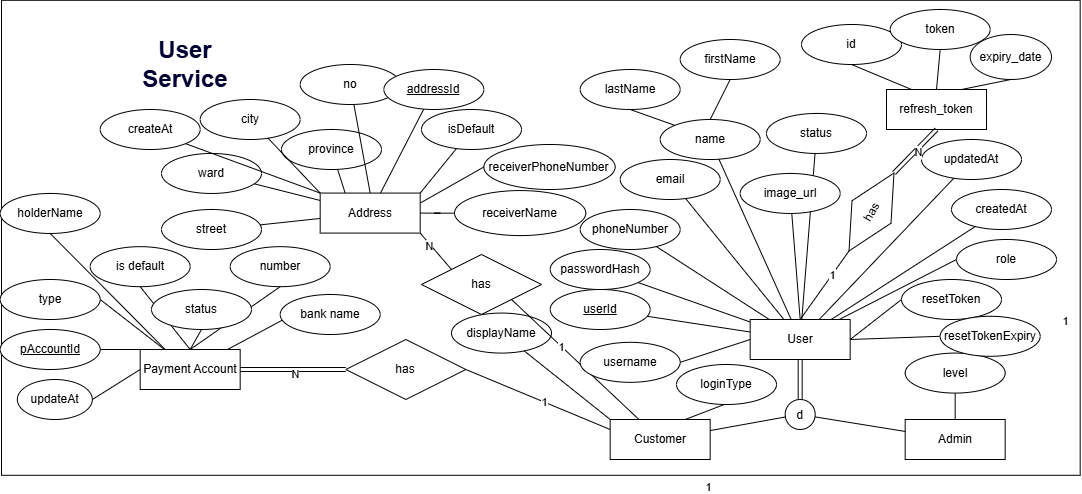

The diagram above was exported from draw.io. Its source (the exported page's mxGraphModel, read from the mxfile embedded in the PNG):
<mxGraphModel dx="2283" dy="788" grid="1" gridSize="10" guides="1" tooltips="1" connect="1" arrows="1" fold="1" page="1" pageScale="1" pageWidth="850" pageHeight="1100" math="0" shadow="0">
  <root>
    <mxCell id="0" />
    <mxCell id="1" parent="0" />
    <mxCell id="2" parent="1" style="rounded=0;whiteSpace=wrap;html=1;" value="" vertex="1">
      <mxGeometry height="475" width="1078.68" x="-560" y="215.8" as="geometry" />
    </mxCell>
    <mxCell id="3" parent="1" style="ellipse;whiteSpace=wrap;html=1;align=center;fontStyle=4;" value="userId" vertex="1">
      <mxGeometry height="40" width="100" x="-11.32" y="505" as="geometry" />
    </mxCell>
    <mxCell id="4" parent="1" style="ellipse;whiteSpace=wrap;html=1;align=center;" value="email" vertex="1">
      <mxGeometry height="40" width="100" x="58.68" y="375" as="geometry" />
    </mxCell>
    <mxCell id="5" parent="1" style="ellipse;whiteSpace=wrap;html=1;align=center;" value="phoneNumber" vertex="1">
      <mxGeometry height="40" width="100" x="18.68" y="425" as="geometry" />
    </mxCell>
    <mxCell id="6" parent="1" style="ellipse;whiteSpace=wrap;html=1;align=center;" value="passwordHash" vertex="1">
      <mxGeometry height="40" width="100" x="-11.32" y="465" as="geometry" />
    </mxCell>
    <mxCell id="7" parent="1" style="ellipse;whiteSpace=wrap;html=1;align=center;" value="name" vertex="1">
      <mxGeometry height="40" width="100" x="98.68" y="335" as="geometry" />
    </mxCell>
    <mxCell id="8" parent="1" style="ellipse;whiteSpace=wrap;html=1;align=center;" value="displayName" vertex="1">
      <mxGeometry height="40" width="100" x="-110" y="528.58" as="geometry" />
    </mxCell>
    <mxCell id="9" parent="1" style="ellipse;whiteSpace=wrap;html=1;align=center;" value="status" vertex="1">
      <mxGeometry height="40" width="100" x="205" y="328.96" as="geometry" />
    </mxCell>
    <mxCell id="10" parent="1" style="ellipse;whiteSpace=wrap;html=1;align=center;" value="createdAt" vertex="1">
      <mxGeometry height="40" width="100" x="390" y="405" as="geometry" />
    </mxCell>
    <mxCell id="11" parent="1" style="ellipse;whiteSpace=wrap;html=1;align=center;" value="updatedAt" vertex="1">
      <mxGeometry height="40" width="100" x="360" y="355" as="geometry" />
    </mxCell>
    <mxCell id="12" edge="1" parent="1" source="3" style="endArrow=none;html=1;rounded=0;" target="28" value="">
      <mxGeometry relative="1" as="geometry">
        <mxPoint x="188.68" y="435" as="sourcePoint" />
        <mxPoint x="180.18" y="495" as="targetPoint" />
      </mxGeometry>
    </mxCell>
    <mxCell id="13" edge="1" parent="1" source="6" style="endArrow=none;html=1;rounded=0;" target="28" value="">
      <mxGeometry relative="1" as="geometry">
        <mxPoint x="158.68" y="465" as="sourcePoint" />
        <mxPoint x="194.68" y="495" as="targetPoint" />
      </mxGeometry>
    </mxCell>
    <mxCell id="14" edge="1" parent="1" source="4" style="endArrow=none;html=1;rounded=0;" target="28" value="">
      <mxGeometry relative="1" as="geometry">
        <mxPoint x="315.68" y="475" as="sourcePoint" />
        <mxPoint x="214.68" y="495" as="targetPoint" />
      </mxGeometry>
    </mxCell>
    <mxCell id="15" edge="1" parent="1" source="5" style="endArrow=none;html=1;rounded=0;" target="28" value="">
      <mxGeometry relative="1" as="geometry">
        <mxPoint x="378.68" y="465" as="sourcePoint" />
        <mxPoint x="210.18" y="495" as="targetPoint" />
      </mxGeometry>
    </mxCell>
    <mxCell id="16" edge="1" parent="1" source="7" style="endArrow=none;html=1;rounded=0;" target="28" value="">
      <mxGeometry relative="1" as="geometry">
        <mxPoint x="338.68" y="505" as="sourcePoint" />
        <mxPoint x="240.18" y="495" as="targetPoint" />
      </mxGeometry>
    </mxCell>
    <mxCell id="17" edge="1" parent="1" source="28" style="endArrow=none;html=1;rounded=0;" target="9" value="">
      <mxGeometry relative="1" as="geometry">
        <mxPoint x="270.18" y="495" as="sourcePoint" />
        <mxPoint x="248.68" y="585" as="targetPoint" />
      </mxGeometry>
    </mxCell>
    <mxCell id="18" edge="1" parent="1" source="31" style="endArrow=none;html=1;rounded=0;exitX=0;exitY=0;exitDx=0;exitDy=0;" target="8" value="">
      <mxGeometry relative="1" as="geometry">
        <mxPoint x="254.68" y="495" as="sourcePoint" />
        <mxPoint x="278.68" y="635" as="targetPoint" />
      </mxGeometry>
    </mxCell>
    <mxCell id="19" edge="1" parent="1" source="28" style="endArrow=none;html=1;rounded=0;" target="11" value="">
      <mxGeometry relative="1" as="geometry">
        <mxPoint x="274.68" y="495" as="sourcePoint" />
        <mxPoint x="268.68" y="645" as="targetPoint" />
      </mxGeometry>
    </mxCell>
    <mxCell id="20" edge="1" parent="1" source="28" style="endArrow=none;html=1;rounded=0;" target="10" value="">
      <mxGeometry relative="1" as="geometry">
        <mxPoint x="283.68" y="501.47058823529414" as="sourcePoint" />
        <mxPoint x="238.68" y="745" as="targetPoint" />
      </mxGeometry>
    </mxCell>
    <mxCell id="21" edge="1" parent="1" source="28" style="endArrow=none;html=1;rounded=0;entryX=0;entryY=0.5;entryDx=0;entryDy=0;" target="59" value="">
      <mxGeometry relative="1" as="geometry">
        <mxPoint x="163.68" y="516.7241379310344" as="sourcePoint" />
        <mxPoint x="379.69467432118716" y="524.510340687311" as="targetPoint" />
      </mxGeometry>
    </mxCell>
    <mxCell id="22" edge="1" parent="1" source="28" style="rounded=0;orthogonalLoop=1;jettySize=auto;html=1;exitX=0;exitY=0.5;exitDx=0;exitDy=0;entryX=1;entryY=0.5;entryDx=0;entryDy=0;endArrow=none;endFill=0;" target="60">
      <mxGeometry relative="1" as="geometry" />
    </mxCell>
    <mxCell id="23" edge="1" parent="1" source="28" style="rounded=0;orthogonalLoop=1;jettySize=auto;html=1;exitX=0.5;exitY=0;exitDx=0;exitDy=0;endArrow=none;endFill=0;" target="90">
      <mxGeometry relative="1" as="geometry" />
    </mxCell>
    <mxCell id="24" edge="1" parent="1" source="28" style="edgeStyle=none;rounded=0;orthogonalLoop=1;jettySize=auto;html=1;exitX=0.5;exitY=0;exitDx=0;exitDy=0;entryX=0;entryY=0.5;entryDx=0;entryDy=0;endArrow=none;endFill=0;" target="100">
      <mxGeometry relative="1" as="geometry" />
    </mxCell>
    <mxCell id="25" connectable="0" parent="24" style="edgeLabel;html=1;align=center;verticalAlign=middle;resizable=0;points=[];" value="1" vertex="1">
      <mxGeometry relative="1" x="0.3097" as="geometry">
        <mxPoint as="offset" />
      </mxGeometry>
    </mxCell>
    <mxCell id="26" edge="1" parent="1" source="28" style="rounded=0;orthogonalLoop=1;jettySize=auto;html=1;exitX=1;exitY=0.5;exitDx=0;exitDy=0;entryX=0;entryY=0.5;entryDx=0;entryDy=0;endArrow=none;endFill=0;" target="101">
      <mxGeometry relative="1" as="geometry" />
    </mxCell>
    <mxCell id="27" edge="1" parent="1" source="28" style="rounded=0;orthogonalLoop=1;jettySize=auto;html=1;exitX=1;exitY=0.5;exitDx=0;exitDy=0;entryX=0;entryY=0.5;entryDx=0;entryDy=0;endArrow=none;endFill=0;" target="102">
      <mxGeometry relative="1" as="geometry" />
    </mxCell>
    <mxCell id="28" parent="1" style="whiteSpace=wrap;html=1;align=center;" value="User" vertex="1">
      <mxGeometry height="40" width="100" x="188.68" y="535" as="geometry" />
    </mxCell>
    <mxCell id="29" edge="1" parent="1" source="31" style="edgeStyle=none;shape=wire;rounded=0;orthogonalLoop=1;jettySize=auto;html=1;exitX=0;exitY=0.25;exitDx=0;exitDy=0;entryX=1;entryY=0.5;entryDx=0;entryDy=0;endArrow=none;endFill=0;fillColor=none;" target="78">
      <mxGeometry relative="1" as="geometry" />
    </mxCell>
    <mxCell id="30" connectable="0" parent="29" style="edgeLabel;html=1;align=center;verticalAlign=middle;resizable=0;points=[];dashed=1;" value="1" vertex="1">
      <mxGeometry relative="1" x="-0.0881" as="geometry">
        <mxPoint as="offset" />
      </mxGeometry>
    </mxCell>
    <mxCell id="31" parent="1" style="whiteSpace=wrap;html=1;align=center;" value="Customer" vertex="1">
      <mxGeometry height="40" width="100" x="48.68" y="635" as="geometry" />
    </mxCell>
    <mxCell id="32" edge="1" parent="1" source="87" style="endArrow=none;html=1;rounded=0;exitX=1;exitY=1;exitDx=0;exitDy=0;" target="31" value="">
      <mxGeometry relative="1" as="geometry">
        <mxPoint x="-49.83706763248733" y="530.2298277595024" as="sourcePoint" />
        <mxPoint x="148.68" y="695" as="targetPoint" />
      </mxGeometry>
    </mxCell>
    <mxCell id="33" connectable="0" parent="32" style="edgeLabel;html=1;align=center;verticalAlign=middle;resizable=0;points=[];" value="1" vertex="1">
      <mxGeometry relative="1" x="-0.2209" y="-1" as="geometry">
        <mxPoint as="offset" />
      </mxGeometry>
    </mxCell>
    <mxCell id="34" parent="1" style="whiteSpace=wrap;html=1;align=center;" value="Admin" vertex="1">
      <mxGeometry height="40" width="100" x="343.68" y="635" as="geometry" />
    </mxCell>
    <mxCell id="35" parent="1" style="ellipse;whiteSpace=wrap;html=1;align=center;" value="level" vertex="1">
      <mxGeometry height="40" width="100" x="343.68" y="568.5799999999999" as="geometry" />
    </mxCell>
    <mxCell id="36" edge="1" parent="1" source="35" style="endArrow=none;html=1;rounded=0;" target="34" value="">
      <mxGeometry relative="1" as="geometry">
        <mxPoint x="540.68" y="606" as="sourcePoint" />
        <mxPoint x="418.68" y="595" as="targetPoint" />
      </mxGeometry>
    </mxCell>
    <mxCell id="37" parent="1" style="ellipse;" value="d" vertex="1">
      <mxGeometry height="30" width="30" x="223.68" y="615" as="geometry" />
    </mxCell>
    <mxCell id="38" edge="1" parent="1" source="37" style="endArrow=none;html=1;rounded=0;" target="31" value="">
      <mxGeometry relative="1" as="geometry">
        <mxPoint x="229.68" y="687" as="sourcePoint" />
        <mxPoint x="158.68" y="665" as="targetPoint" />
      </mxGeometry>
    </mxCell>
    <mxCell id="39" edge="1" parent="1" source="34" style="endArrow=none;html=1;rounded=0;" target="37" value="">
      <mxGeometry relative="1" as="geometry">
        <mxPoint x="319.68" y="717" as="sourcePoint" />
        <mxPoint x="248.68" y="695" as="targetPoint" />
      </mxGeometry>
    </mxCell>
    <mxCell id="40" edge="1" parent="1" source="28" style="endArrow=none;html=1;rounded=0;shape=link;" target="37" value="">
      <mxGeometry relative="1" as="geometry">
        <mxPoint x="339.68" y="667" as="sourcePoint" />
        <mxPoint x="268.68" y="645" as="targetPoint" />
      </mxGeometry>
    </mxCell>
    <mxCell id="41" parent="1" style="ellipse;whiteSpace=wrap;html=1;align=center;" value="isDefault" vertex="1">
      <mxGeometry height="40" width="100" x="-140" y="324.99999999999994" as="geometry" />
    </mxCell>
    <mxCell id="42" edge="1" parent="1" source="86" style="endArrow=none;html=1;rounded=0;exitX=1;exitY=0;exitDx=0;exitDy=0;" target="41" value="">
      <mxGeometry relative="1" as="geometry">
        <mxPoint x="-148.46947293788435" y="428.9552097640065" as="sourcePoint" />
        <mxPoint x="-281.32" y="395.75" as="targetPoint" />
      </mxGeometry>
    </mxCell>
    <mxCell id="43" edge="1" parent="1" source="86" style="endArrow=none;html=1;rounded=0;exitX=0.25;exitY=0;exitDx=0;exitDy=0;" target="44" value="">
      <mxGeometry relative="1" as="geometry">
        <mxPoint x="-162.2139027059743" y="434.2421680827409" as="sourcePoint" />
        <mxPoint x="-402.8128749927335" y="578.6007125007269" as="targetPoint" />
      </mxGeometry>
    </mxCell>
    <mxCell id="44" parent="1" style="ellipse;whiteSpace=wrap;html=1;align=center;" value="province" vertex="1">
      <mxGeometry height="40" width="100" x="-280" y="345" as="geometry" />
    </mxCell>
    <mxCell id="45" parent="1" style="ellipse;whiteSpace=wrap;html=1;align=center;" value="city" vertex="1">
      <mxGeometry height="40" width="100" x="-361.32" y="315" as="geometry" />
    </mxCell>
    <mxCell id="46" edge="1" parent="1" source="86" style="endArrow=none;html=1;rounded=0;exitX=0;exitY=0;exitDx=0;exitDy=0;" target="45" value="">
      <mxGeometry relative="1" as="geometry">
        <mxPoint x="-171.31999999999607" y="445.75000000000006" as="sourcePoint" />
        <mxPoint x="-411.32" y="623.7500000000001" as="targetPoint" />
      </mxGeometry>
    </mxCell>
    <mxCell id="47" parent="1" style="ellipse;whiteSpace=wrap;html=1;align=center;" value="street" vertex="1">
      <mxGeometry height="40" width="100" x="-400" y="425.00000000000006" as="geometry" />
    </mxCell>
    <mxCell id="48" parent="1" style="ellipse;whiteSpace=wrap;html=1;align=center;" value="ward" vertex="1">
      <mxGeometry height="40" width="100" x="-400" y="368.96" as="geometry" />
    </mxCell>
    <mxCell id="49" edge="1" parent="1" source="86" style="endArrow=none;html=1;rounded=0;" target="48" value="">
      <mxGeometry relative="1" as="geometry">
        <mxPoint x="-162.46484503012516" y="457.1138143416536" as="sourcePoint" />
        <mxPoint x="-411.32" y="655.7500000000001" as="targetPoint" />
      </mxGeometry>
    </mxCell>
    <mxCell id="50" edge="1" parent="1" source="86" style="endArrow=none;html=1;rounded=0;" target="47" value="">
      <mxGeometry relative="1" as="geometry">
        <mxPoint x="-151.32000000000085" y="461.7500000000004" as="sourcePoint" />
        <mxPoint x="-391.32" y="665.75" as="targetPoint" />
      </mxGeometry>
    </mxCell>
    <mxCell id="51" parent="1" style="ellipse;whiteSpace=wrap;html=1;align=center;" value="no" vertex="1">
      <mxGeometry height="40" width="100" x="-261.32" y="280.00000000000006" as="geometry" />
    </mxCell>
    <mxCell id="52" edge="1" parent="1" source="86" style="endArrow=none;html=1;rounded=0;exitX=0.5;exitY=0;exitDx=0;exitDy=0;" target="51" value="">
      <mxGeometry relative="1" as="geometry">
        <mxPoint x="-137.0944122194892" y="464.72858970157296" as="sourcePoint" />
        <mxPoint x="-251.32" y="663.75" as="targetPoint" />
      </mxGeometry>
    </mxCell>
    <mxCell id="53" connectable="0" parent="1" style="edgeLabel;html=1;align=center;verticalAlign=middle;resizable=0;points=[];" value="1" vertex="1">
      <mxGeometry x="503.3084793999942" y="535.7430412000112" as="geometry" />
    </mxCell>
    <mxCell id="54" connectable="0" parent="1" style="edgeLabel;html=1;align=center;verticalAlign=middle;resizable=0;points=[];" value="1" vertex="1">
      <mxGeometry x="146.50855525304405" y="701.813504288712" as="geometry" />
    </mxCell>
    <mxCell id="55" parent="1" style="ellipse;whiteSpace=wrap;html=1;align=center;" value="lastName" vertex="1">
      <mxGeometry height="40" width="100" x="18.68" y="285" as="geometry" />
    </mxCell>
    <mxCell id="56" parent="1" style="ellipse;whiteSpace=wrap;html=1;align=center;" value="firstName" vertex="1">
      <mxGeometry height="40" width="100" x="118.68" y="255" as="geometry" />
    </mxCell>
    <mxCell id="57" edge="1" parent="1" source="55" style="endArrow=none;html=1;rounded=0;exitX=0.5;exitY=1;exitDx=0;exitDy=0;entryX=0;entryY=0;entryDx=0;entryDy=0;" target="7" value="">
      <mxGeometry height="50" relative="1" width="50" as="geometry">
        <mxPoint x="268.68" y="405" as="sourcePoint" />
        <mxPoint x="318.68" y="355" as="targetPoint" />
      </mxGeometry>
    </mxCell>
    <mxCell id="58" edge="1" parent="1" source="56" style="endArrow=none;html=1;rounded=0;exitX=0.5;exitY=1;exitDx=0;exitDy=0;entryX=0.5;entryY=0;entryDx=0;entryDy=0;" target="7" value="">
      <mxGeometry height="50" relative="1" width="50" as="geometry">
        <mxPoint x="268.68" y="405" as="sourcePoint" />
        <mxPoint x="318.68" y="355" as="targetPoint" />
      </mxGeometry>
    </mxCell>
    <mxCell id="59" parent="1" style="ellipse;whiteSpace=wrap;html=1;align=center;" value="role" vertex="1">
      <mxGeometry height="40" width="100" x="395" y="455" as="geometry" />
    </mxCell>
    <mxCell id="60" parent="1" style="ellipse;whiteSpace=wrap;html=1;" value="username" vertex="1">
      <mxGeometry height="40" width="100" x="18.68" y="557.8299999999999" as="geometry" />
    </mxCell>
    <mxCell id="61" parent="1" style="whiteSpace=wrap;html=1;align=center;" value="Payment Account" vertex="1">
      <mxGeometry height="40" width="100" x="-421.31999999999994" y="565" as="geometry" />
    </mxCell>
    <mxCell id="62" edge="1" parent="1" source="63" style="edgeStyle=none;shape=wire;rounded=0;orthogonalLoop=1;jettySize=auto;html=1;exitX=1;exitY=0.5;exitDx=0;exitDy=0;entryX=0.25;entryY=0;entryDx=0;entryDy=0;dashed=1;endArrow=none;endFill=0;" target="61">
      <mxGeometry relative="1" as="geometry" />
    </mxCell>
    <mxCell id="63" parent="1" style="ellipse;whiteSpace=wrap;html=1;align=center;" value="&lt;u&gt;pAccountId&lt;/u&gt;" vertex="1">
      <mxGeometry height="40" width="100" x="-561.32" y="545" as="geometry" />
    </mxCell>
    <mxCell id="64" edge="1" parent="1" source="65" style="edgeStyle=none;shape=wire;rounded=0;orthogonalLoop=1;jettySize=auto;html=1;exitX=1;exitY=0.5;exitDx=0;exitDy=0;dashed=1;endArrow=none;endFill=0;" target="61">
      <mxGeometry relative="1" as="geometry" />
    </mxCell>
    <mxCell id="65" parent="1" style="ellipse;whiteSpace=wrap;html=1;align=center;" value="type" vertex="1">
      <mxGeometry height="40" width="100" x="-561.32" y="494.9999999999999" as="geometry" />
    </mxCell>
    <mxCell id="66" edge="1" parent="1" source="67" style="edgeStyle=none;shape=wire;rounded=0;orthogonalLoop=1;jettySize=auto;html=1;exitX=0.5;exitY=1;exitDx=0;exitDy=0;entryX=0.25;entryY=0;entryDx=0;entryDy=0;dashed=1;endArrow=none;endFill=0;" target="61">
      <mxGeometry relative="1" as="geometry" />
    </mxCell>
    <mxCell id="67" parent="1" style="ellipse;whiteSpace=wrap;html=1;align=center;" value="holderName" vertex="1">
      <mxGeometry height="40" width="100" x="-561.3199999999999" y="408.96000000000004" as="geometry" />
    </mxCell>
    <mxCell id="68" edge="1" parent="1" source="69" style="edgeStyle=none;shape=wire;rounded=0;orthogonalLoop=1;jettySize=auto;html=1;exitX=0.5;exitY=1;exitDx=0;exitDy=0;dashed=1;endArrow=none;endFill=0;entryX=0.5;entryY=0;entryDx=0;entryDy=0;" target="61">
      <mxGeometry relative="1" as="geometry" />
    </mxCell>
    <mxCell id="69" parent="1" style="ellipse;whiteSpace=wrap;html=1;align=center;" value="number" vertex="1">
      <mxGeometry height="40" width="100" x="-331.31999999999994" y="462.16999999999996" as="geometry" />
    </mxCell>
    <mxCell id="70" edge="1" parent="1" source="71" style="edgeStyle=none;shape=wire;rounded=0;orthogonalLoop=1;jettySize=auto;html=1;exitX=0.5;exitY=0;exitDx=0;exitDy=0;dashed=1;endArrow=none;endFill=0;" target="61">
      <mxGeometry relative="1" as="geometry" />
    </mxCell>
    <mxCell id="71" parent="1" style="ellipse;whiteSpace=wrap;html=1;align=center;" value="bank name" vertex="1">
      <mxGeometry height="40" width="100" x="-281.31999999999994" y="510" as="geometry" />
    </mxCell>
    <mxCell id="72" edge="1" parent="1" source="73" style="edgeStyle=none;shape=wire;rounded=0;orthogonalLoop=1;jettySize=auto;html=1;exitX=0.5;exitY=1;exitDx=0;exitDy=0;entryX=0.5;entryY=0;entryDx=0;entryDy=0;dashed=1;endArrow=none;endFill=0;" target="61">
      <mxGeometry relative="1" as="geometry" />
    </mxCell>
    <mxCell id="73" parent="1" style="ellipse;whiteSpace=wrap;html=1;align=center;" value="is default" vertex="1">
      <mxGeometry height="40" width="100" x="-471.31999999999994" y="462.1700000000001" as="geometry" />
    </mxCell>
    <mxCell id="74" edge="1" parent="1" source="75" style="rounded=0;orthogonalLoop=1;jettySize=auto;html=1;exitX=0.5;exitY=1;exitDx=0;exitDy=0;entryX=0.5;entryY=0;entryDx=0;entryDy=0;shape=wire;dashed=1;endArrow=none;endFill=0;" target="61">
      <mxGeometry relative="1" as="geometry">
        <mxPoint x="-270" y="767.8299999999999" as="sourcePoint" />
      </mxGeometry>
    </mxCell>
    <mxCell id="75" parent="1" style="ellipse;whiteSpace=wrap;html=1;align=center;" value="status" vertex="1">
      <mxGeometry height="40" width="100" x="-410" y="505" as="geometry" />
    </mxCell>
    <mxCell id="76" edge="1" parent="1" source="78" style="edgeStyle=none;shape=link;rounded=0;orthogonalLoop=1;jettySize=auto;html=1;exitX=0;exitY=0.5;exitDx=0;exitDy=0;entryX=1;entryY=0.5;entryDx=0;entryDy=0;endArrow=none;endFill=0;" target="61">
      <mxGeometry relative="1" as="geometry" />
    </mxCell>
    <mxCell id="77" connectable="0" parent="76" style="edgeLabel;html=1;align=center;verticalAlign=middle;resizable=0;points=[];dashed=1;" value="N" vertex="1">
      <mxGeometry relative="1" x="-0.0299" y="4" as="geometry">
        <mxPoint as="offset" />
      </mxGeometry>
    </mxCell>
    <mxCell id="78" parent="1" style="shape=rhombus;perimeter=rhombusPerimeter;whiteSpace=wrap;html=1;align=center;" value="has" vertex="1">
      <mxGeometry height="60" width="120" x="-215.66" y="555" as="geometry" />
    </mxCell>
    <mxCell id="79" parent="1" style="text;html=1;whiteSpace=wrap;strokeColor=none;fillColor=none;align=center;verticalAlign=middle;rounded=0;fontStyle=1;fontColor=#000033;" value="&lt;font style=&quot;font-size: 24px;&quot;&gt;User Service&lt;/font&gt;" vertex="1">
      <mxGeometry height="30" width="90" x="-421.32" y="265" as="geometry" />
    </mxCell>
    <mxCell id="80" edge="1" parent="1" source="81" style="rounded=0;orthogonalLoop=1;jettySize=auto;html=1;exitX=1;exitY=0.5;exitDx=0;exitDy=0;entryX=0.75;entryY=0;entryDx=0;entryDy=0;endArrow=none;endFill=0;" target="31">
      <mxGeometry relative="1" as="geometry" />
    </mxCell>
    <mxCell id="81" parent="1" style="ellipse;whiteSpace=wrap;html=1;align=center;" value="loginType" vertex="1">
      <mxGeometry height="40" width="100" x="115" y="580" as="geometry" />
    </mxCell>
    <mxCell id="82" edge="1" parent="1" source="86" style="rounded=0;orthogonalLoop=1;jettySize=auto;html=1;exitX=1;exitY=1;exitDx=0;exitDy=0;entryX=0;entryY=0;entryDx=0;entryDy=0;endArrow=none;endFill=0;" target="87">
      <mxGeometry relative="1" as="geometry" />
    </mxCell>
    <mxCell id="83" connectable="0" parent="82" style="edgeLabel;html=1;align=center;verticalAlign=middle;resizable=0;points=[];" value="N" vertex="1">
      <mxGeometry relative="1" x="-0.3776" y="-2" as="geometry">
        <mxPoint as="offset" />
      </mxGeometry>
    </mxCell>
    <mxCell id="84" edge="1" parent="1" source="86" style="rounded=0;orthogonalLoop=1;jettySize=auto;html=1;exitX=1;exitY=0.25;exitDx=0;exitDy=0;entryX=0;entryY=0.5;entryDx=0;entryDy=0;endArrow=none;endFill=0;" target="103">
      <mxGeometry relative="1" as="geometry" />
    </mxCell>
    <mxCell id="85" edge="1" parent="1" source="86" style="edgeStyle=orthogonalEdgeStyle;rounded=0;orthogonalLoop=1;jettySize=auto;html=1;exitX=1;exitY=0.5;exitDx=0;exitDy=0;endArrow=none;endFill=0;" target="104">
      <mxGeometry relative="1" as="geometry" />
    </mxCell>
    <mxCell id="86" parent="1" style="whiteSpace=wrap;html=1;align=center;" value="Address" vertex="1">
      <mxGeometry height="40" width="100" x="-241.32" y="408.58" as="geometry" />
    </mxCell>
    <mxCell id="87" parent="1" style="shape=rhombus;perimeter=rhombusPerimeter;whiteSpace=wrap;html=1;align=center;" value="has" vertex="1">
      <mxGeometry height="60" width="120" x="-140" y="470" as="geometry" />
    </mxCell>
    <mxCell id="88" edge="1" parent="1" source="89" style="rounded=0;orthogonalLoop=1;jettySize=auto;html=1;endArrow=none;endFill=0;" target="86" value="">
      <mxGeometry relative="1" as="geometry" />
    </mxCell>
    <mxCell id="89" parent="1" style="ellipse;whiteSpace=wrap;html=1;align=center;fontStyle=4;" value="addressId" vertex="1">
      <mxGeometry height="40" width="100" x="-177.64" y="285" as="geometry" />
    </mxCell>
    <mxCell id="90" parent="1" style="ellipse;whiteSpace=wrap;html=1;align=center;" value="image_url" vertex="1">
      <mxGeometry height="40" width="100" x="178.68" y="388.96" as="geometry" />
    </mxCell>
    <mxCell id="91" edge="1" parent="1" source="94" style="rounded=0;orthogonalLoop=1;jettySize=auto;html=1;exitX=0.25;exitY=0;exitDx=0;exitDy=0;entryX=0.5;entryY=1;entryDx=0;entryDy=0;endArrow=none;endFill=0;" target="95">
      <mxGeometry relative="1" as="geometry" />
    </mxCell>
    <mxCell id="92" edge="1" parent="1" source="94" style="edgeStyle=none;rounded=0;orthogonalLoop=1;jettySize=auto;html=1;exitX=0.5;exitY=0;exitDx=0;exitDy=0;entryX=0.5;entryY=1;entryDx=0;entryDy=0;endArrow=none;endFill=0;" target="96">
      <mxGeometry relative="1" as="geometry" />
    </mxCell>
    <mxCell id="93" edge="1" parent="1" source="94" style="edgeStyle=none;rounded=0;orthogonalLoop=1;jettySize=auto;html=1;exitX=0.75;exitY=0;exitDx=0;exitDy=0;entryX=0.5;entryY=1;entryDx=0;entryDy=0;endArrow=none;endFill=0;" target="97">
      <mxGeometry relative="1" as="geometry" />
    </mxCell>
    <mxCell id="94" parent="1" style="whiteSpace=wrap;html=1;align=center;" value="refresh_token" vertex="1">
      <mxGeometry height="40" width="100" x="325" y="305" as="geometry" />
    </mxCell>
    <mxCell id="95" parent="1" style="ellipse;whiteSpace=wrap;html=1;align=center;" value="id" vertex="1">
      <mxGeometry height="40" width="100" x="240" y="240" as="geometry" />
    </mxCell>
    <mxCell id="96" parent="1" style="ellipse;whiteSpace=wrap;html=1;align=center;" value="token" vertex="1">
      <mxGeometry height="40" width="100" x="328.68" y="225" as="geometry" />
    </mxCell>
    <mxCell id="97" parent="1" style="ellipse;whiteSpace=wrap;html=1;align=center;" value="expiry_date" vertex="1">
      <mxGeometry height="45" width="81.32" x="408.68" y="250" as="geometry" />
    </mxCell>
    <mxCell id="98" edge="1" parent="1" source="100" style="edgeStyle=none;rounded=0;orthogonalLoop=1;jettySize=auto;html=1;exitX=1;exitY=0.5;exitDx=0;exitDy=0;entryX=0.5;entryY=1;entryDx=0;entryDy=0;endArrow=none;endFill=0;shape=link;" target="94">
      <mxGeometry relative="1" as="geometry" />
    </mxCell>
    <mxCell id="99" connectable="0" parent="98" style="edgeLabel;html=1;align=center;verticalAlign=middle;resizable=0;points=[];" value="N" vertex="1">
      <mxGeometry relative="1" x="0.0545" y="-2" as="geometry">
        <mxPoint as="offset" />
      </mxGeometry>
    </mxCell>
    <mxCell id="100" parent="1" style="shape=rhombus;perimeter=rhombusPerimeter;whiteSpace=wrap;html=1;align=center;rotation=-60;" value="has" vertex="1">
      <mxGeometry height="45" width="90" x="265" y="405" as="geometry" />
    </mxCell>
    <mxCell id="101" parent="1" style="ellipse;whiteSpace=wrap;html=1;align=center;" value="resetToken" vertex="1">
      <mxGeometry height="40" width="100" x="340" y="495" as="geometry" />
    </mxCell>
    <mxCell id="102" parent="1" style="ellipse;whiteSpace=wrap;html=1;align=center;" value="resetTokenExpiry" vertex="1">
      <mxGeometry height="40" width="100" x="378.68" y="531.79" as="geometry" />
    </mxCell>
    <mxCell id="103" parent="1" style="ellipse;whiteSpace=wrap;html=1;align=center;" value="receiverPhoneNumber" vertex="1">
      <mxGeometry height="45" width="131.32" x="-77.63999999999999" y="360" as="geometry" />
    </mxCell>
    <mxCell id="104" parent="1" style="ellipse;whiteSpace=wrap;html=1;align=center;" value="receiverName" vertex="1">
      <mxGeometry height="45" width="131.32" x="-106.98" y="406.08" as="geometry" />
    </mxCell>
    <mxCell id="105" edge="1" parent="1" source="106" style="rounded=0;orthogonalLoop=1;jettySize=auto;html=1;exitX=1;exitY=1;exitDx=0;exitDy=0;entryX=0;entryY=0;entryDx=0;entryDy=0;endArrow=none;endFill=0;" target="86">
      <mxGeometry relative="1" as="geometry" />
    </mxCell>
    <mxCell id="106" parent="1" style="ellipse;whiteSpace=wrap;html=1;align=center;" value="createAt" vertex="1">
      <mxGeometry height="40" width="100" x="-461.32" y="325" as="geometry" />
    </mxCell>
    <mxCell id="107" edge="1" parent="1" source="108" style="rounded=0;orthogonalLoop=1;jettySize=auto;html=1;exitX=1;exitY=0.5;exitDx=0;exitDy=0;entryX=0;entryY=0.5;entryDx=0;entryDy=0;endArrow=none;endFill=0;" target="61">
      <mxGeometry relative="1" as="geometry" />
    </mxCell>
    <mxCell id="108" parent="1" style="ellipse;whiteSpace=wrap;html=1;align=center;" value="updateAt" vertex="1">
      <mxGeometry height="40" width="75" x="-544.1700000000001" y="595" as="geometry" />
    </mxCell>
  </root>
</mxGraphModel>